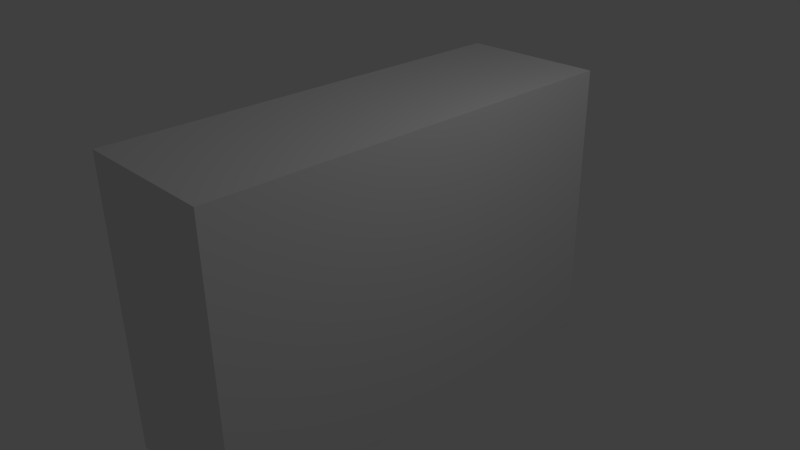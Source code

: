# Source: 1x3x2_Wall.blend  (saved by Blender 2.72.0; exported with 4.5.12 LTS)
import bpy
from mathutils import Matrix  # noqa: F401  (used for matrix-valued properties, if any)

bpy.ops.wm.read_factory_settings(use_empty=True)
scene = bpy.context.scene
scene.name = 'Scene'

# ---- collections
col_collection_1 = bpy.data.collections.new('Collection 1'); scene.collection.children.link(col_collection_1)

# ---- materials (node trees are filled in below, after node groups)
mat_material = bpy.data.materials.new('Material')
mat_material.alpha_threshold = 0.0
mat_material.use_transparent_shadow = False
mat_material.roughness = 0.5
mat_material.line_color = (0.0, 0.0, 0.0, 1.0)

# ---- material node trees

# ---- world
world_world = bpy.data.worlds.new('World'); scene.world = world_world
world_world.color = (0.05088, 0.05088, 0.05088)
world_world.use_sun_shadow = False
world_world.sun_shadow_jitter_overblur = 0.0
world_world.cycles.sampling_method = 'MANUAL'
world_world.cycles.sample_map_resolution = 256

# ---- cameras
cam_camera = bpy.data.cameras.new('Camera')
cam_camera.clip_end = 100.0
cam_camera.lens = 35.0
cam_camera.sensor_width = 32.0
cam_camera.sensor_height = 18.0
cam_camera.ortho_scale = 7.314
cam_camera.dof.focus_distance = 0.0
cam_camera.dof.aperture_fstop = 128.0

# ---- lights
light_lamp = bpy.data.lights.new('Lamp', 'POINT')
light_lamp.transmission_factor = 0.0
light_lamp.cutoff_distance = 30.0
light_lamp.energy = 100.0
light_lamp.shadow_buffer_clip_start = 1.001
light_lamp.shadow_soft_size = 0.1
light_lamp.shadow_maximum_resolution = 0.006
light_lamp.use_absolute_resolution = True
light_lamp.cycles.use_multiple_importance_sampling = False

# ---- meshes
me_cube = bpy.data.meshes.new('Cube')
me_cube.from_pydata([(1.0, 1.0, -1.0), (1.0, -1.0, -1.0), (-1.0, -1.0, -1.0), (-1.0, 1.0, -1.0), (1.0, 1.0, 1.0), (1.0, -1.0, 1.0), (-1.0, -1.0, 1.0), (-1.0, 1.0, 1.0)], [], [(0, 1, 2, 3), (4, 7, 6, 5), (0, 4, 5, 1), (1, 5, 6, 2), (2, 6, 7, 3), (4, 0, 3, 7)])
me_cube.materials.append(mat_material)
me_cube.use_remesh_preserve_volume = False
me_cube.use_remesh_preserve_attributes = False
me_cube.use_mirror_vertex_groups = False
me_cube.update()

# ---- objects
ob_cube = bpy.data.objects.new('Cube', me_cube)
ob_lamp = bpy.data.objects.new('Lamp', light_lamp)
ob_camera = bpy.data.objects.new('Camera', cam_camera)

# ---- transforms, parenting, visibility, modifiers, constraints
ob_cube.location = (0.0, 0.0, 0.0)
ob_cube.scale = (1.0, 3.0, 2.0)
ob_cube.lock_rotations_4d = False
ob_cube.empty_display_type = 'ARROWS'
ob_cube.lineart.crease_threshold = 0.0
ob_lamp.location = (4.076, 1.005, 5.904)
ob_lamp.rotation_euler = (0.6503, 0.05522, 1.866)
ob_lamp.lock_rotations_4d = False
ob_lamp.empty_display_type = 'ARROWS'
ob_lamp.color = (0.0, 0.0, 0.0, 0.0)
ob_lamp.lineart.crease_threshold = 0.0
ob_camera.location = (7.481, -6.508, 5.344)
ob_camera.rotation_euler = (1.109, 0.01082, 0.8149)
ob_camera.lock_rotations_4d = False
ob_camera.empty_display_type = 'ARROWS'
ob_camera.color = (0.0, 0.0, 0.0, 0.0)
ob_camera.display_type = 'WIRE'
ob_camera.lineart.crease_threshold = 0.0

# ---- collection membership
col_collection_1.objects.link(ob_cube)
col_collection_1.objects.link(ob_lamp)
col_collection_1.objects.link(ob_camera)

# ---- scene / render settings (as saved in the file)
scene.camera = ob_camera
scene.frame_start = 1; scene.frame_end = 250; scene.frame_set(1)
scene.render.engine = 'BLENDER_EEVEE_NEXT'
scene.render.resolution_percentage = 50
scene.render.dither_intensity = 0.0
scene.cycles.use_denoising = False
scene.cycles.samples = 10
scene.cycles.sampling_pattern = 'TABULATED_SOBOL'
scene.cycles.light_sampling_threshold = 0.0
scene.cycles.use_adaptive_sampling = False
scene.cycles.use_light_tree = False
scene.cycles.blur_glossy = 0.0
scene.cycles.pixel_filter_type = 'GAUSSIAN'
scene.cycles.sample_clamp_indirect = 0.0
scene.view_settings.view_transform = 'Standard'
bpy.context.view_layer.update()
